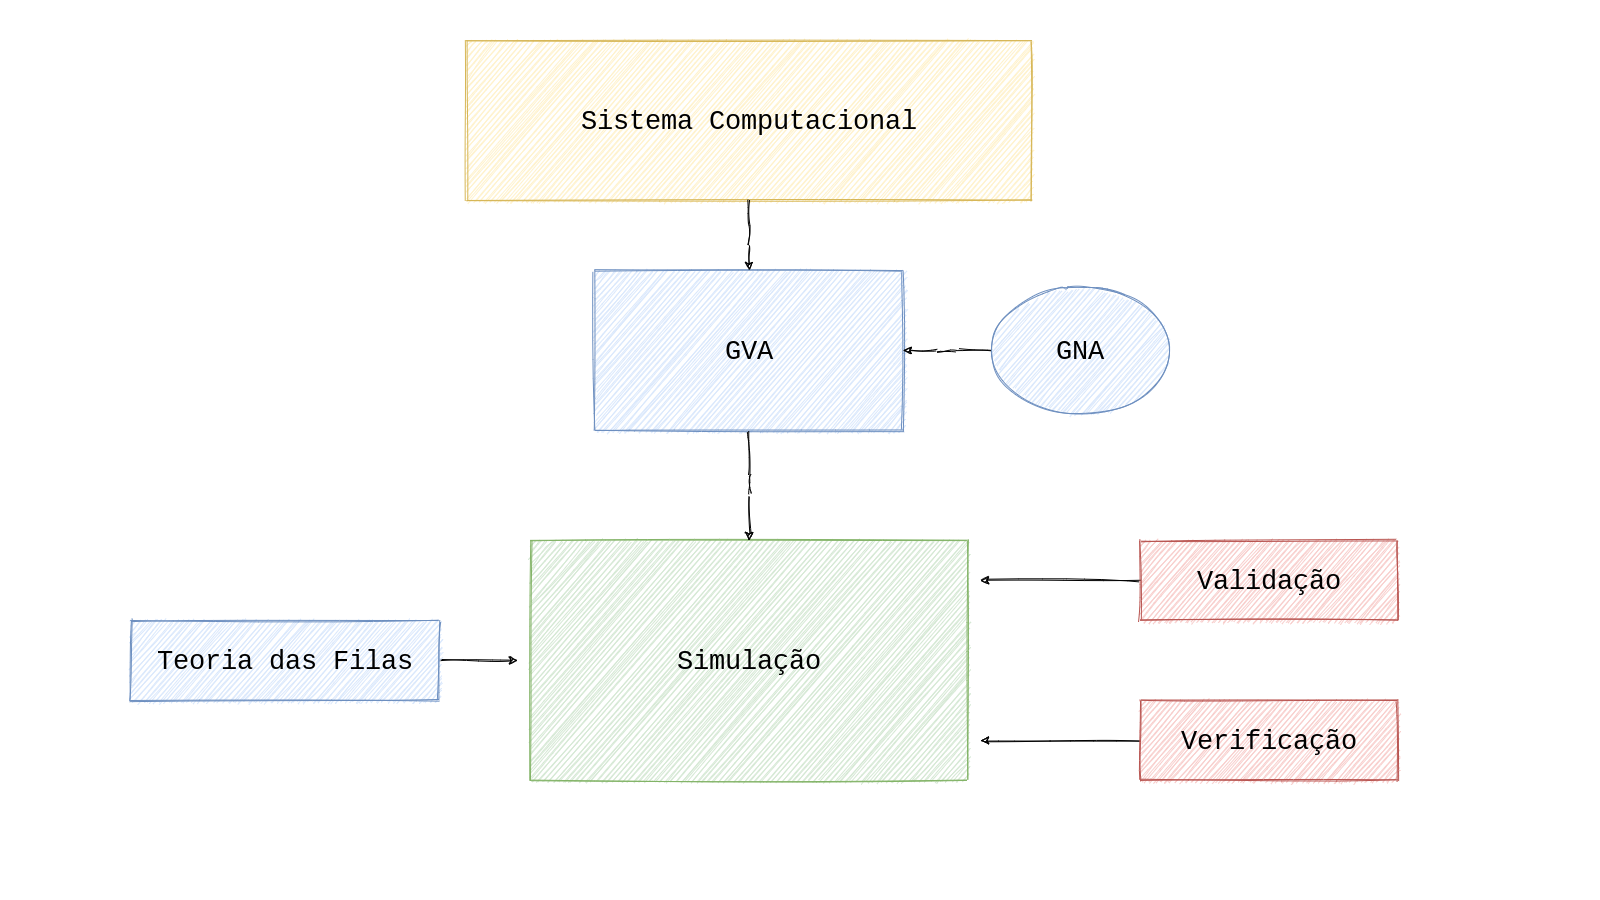

The diagram above was exported from draw.io. Its source (the exported page's mxGraphModel, read from the mxfile embedded in the PNG):
<mxGraphModel dx="2370" dy="1170" grid="1" gridSize="10" guides="1" tooltips="1" connect="1" arrows="1" fold="1" page="1" pageScale="1" pageWidth="1600" pageHeight="900" math="0" shadow="0">
  <root>
    <mxCell id="hTBQN1hoWmQDEfoHm9Fa-0" />
    <mxCell id="hTBQN1hoWmQDEfoHm9Fa-1" parent="hTBQN1hoWmQDEfoHm9Fa-0" />
    <mxCell id="hTBQN1hoWmQDEfoHm9Fa-3" value="&lt;font style=&quot;font-size: 27px;&quot;&gt;Sistema Computacional&lt;/font&gt;" style="whiteSpace=wrap;html=1;fontFamily=Courier New;fillColor=#fff2cc;strokeColor=#d6b656;fontSize=27;sketch=1;" vertex="1" parent="hTBQN1hoWmQDEfoHm9Fa-1">
      <mxGeometry x="465.71428571428567" y="40" width="565.7142857142857" height="160" as="geometry" />
    </mxCell>
    <mxCell id="hTBQN1hoWmQDEfoHm9Fa-5" value="GVA" style="whiteSpace=wrap;html=1;fontFamily=Courier New;fillColor=#dae8fc;strokeColor=#6c8ebf;fontSize=27;sketch=1;" vertex="1" parent="hTBQN1hoWmQDEfoHm9Fa-1">
      <mxGeometry x="594.2857142857142" y="269.99666666666667" width="308.57142857142856" height="160" as="geometry" />
    </mxCell>
    <mxCell id="hTBQN1hoWmQDEfoHm9Fa-2" style="edgeStyle=orthogonalEdgeStyle;orthogonalLoop=1;jettySize=auto;html=1;entryX=0.5;entryY=0;entryDx=0;entryDy=0;fontFamily=Courier New;fontSize=27;sketch=1;" edge="1" parent="hTBQN1hoWmQDEfoHm9Fa-1" source="hTBQN1hoWmQDEfoHm9Fa-3" target="hTBQN1hoWmQDEfoHm9Fa-5">
      <mxGeometry x="80" y="40" as="geometry" />
    </mxCell>
    <mxCell id="hTBQN1hoWmQDEfoHm9Fa-6" style="edgeStyle=orthogonalEdgeStyle;orthogonalLoop=1;jettySize=auto;html=1;fontFamily=Courier New;fontSize=27;sketch=1;" edge="1" parent="hTBQN1hoWmQDEfoHm9Fa-1" source="hTBQN1hoWmQDEfoHm9Fa-7" target="hTBQN1hoWmQDEfoHm9Fa-5">
      <mxGeometry x="80" y="40" as="geometry" />
    </mxCell>
    <mxCell id="hTBQN1hoWmQDEfoHm9Fa-7" value="GNA" style="ellipse;whiteSpace=wrap;html=1;fontFamily=Courier New;fillColor=#dae8fc;strokeColor=#6c8ebf;fontSize=27;sketch=1;" vertex="1" parent="hTBQN1hoWmQDEfoHm9Fa-1">
      <mxGeometry x="989.9971428571426" y="283.33" width="180" height="133.33333333333334" as="geometry" />
    </mxCell>
    <mxCell id="hTBQN1hoWmQDEfoHm9Fa-8" value="Simulação" style="whiteSpace=wrap;html=1;fontFamily=Courier New;fillColor=#d5e8d4;strokeColor=#82b366;fontSize=27;sketch=1;" vertex="1" parent="hTBQN1hoWmQDEfoHm9Fa-1">
      <mxGeometry x="530" y="540" width="437.1428571428571" height="240" as="geometry" />
    </mxCell>
    <mxCell id="hTBQN1hoWmQDEfoHm9Fa-4" style="edgeStyle=orthogonalEdgeStyle;orthogonalLoop=1;jettySize=auto;html=1;entryX=0.5;entryY=0;entryDx=0;entryDy=0;fontFamily=Courier New;fontSize=27;sketch=1;" edge="1" parent="hTBQN1hoWmQDEfoHm9Fa-1" source="hTBQN1hoWmQDEfoHm9Fa-5" target="hTBQN1hoWmQDEfoHm9Fa-8">
      <mxGeometry x="80" y="40" as="geometry" />
    </mxCell>
    <mxCell id="hTBQN1hoWmQDEfoHm9Fa-9" style="edgeStyle=orthogonalEdgeStyle;orthogonalLoop=1;jettySize=auto;html=1;fontFamily=Courier New;fontSize=27;sketch=1;" edge="1" parent="hTBQN1hoWmQDEfoHm9Fa-1" source="hTBQN1hoWmQDEfoHm9Fa-10">
      <mxGeometry x="80" y="-20" as="geometry">
        <mxPoint x="980" y="580" as="targetPoint" />
      </mxGeometry>
    </mxCell>
    <mxCell id="hTBQN1hoWmQDEfoHm9Fa-10" value="Validação" style="whiteSpace=wrap;html=1;fontFamily=Courier New;fillColor=#f8cecc;strokeColor=#b85450;fontSize=27;sketch=1;" vertex="1" parent="hTBQN1hoWmQDEfoHm9Fa-1">
      <mxGeometry x="1139.997142857143" y="540" width="257.1428571428571" height="80" as="geometry" />
    </mxCell>
    <mxCell id="hTBQN1hoWmQDEfoHm9Fa-11" style="edgeStyle=orthogonalEdgeStyle;orthogonalLoop=1;jettySize=auto;html=1;fontFamily=Courier New;fontSize=27;sketch=1;" edge="1" parent="hTBQN1hoWmQDEfoHm9Fa-1" source="hTBQN1hoWmQDEfoHm9Fa-12">
      <mxGeometry x="80" y="-20" as="geometry">
        <mxPoint x="980" y="739.9999999999999" as="targetPoint" />
      </mxGeometry>
    </mxCell>
    <mxCell id="hTBQN1hoWmQDEfoHm9Fa-12" value="Verificação" style="whiteSpace=wrap;html=1;fontFamily=Courier New;fillColor=#f8cecc;strokeColor=#b85450;fontSize=27;sketch=1;" vertex="1" parent="hTBQN1hoWmQDEfoHm9Fa-1">
      <mxGeometry x="1139.997142857143" y="699.9999999999999" width="257.1428571428571" height="80" as="geometry" />
    </mxCell>
    <mxCell id="hTBQN1hoWmQDEfoHm9Fa-13" style="edgeStyle=orthogonalEdgeStyle;orthogonalLoop=1;jettySize=auto;html=1;fontFamily=Courier New;fontSize=27;sketch=1;" edge="1" parent="hTBQN1hoWmQDEfoHm9Fa-1" source="hTBQN1hoWmQDEfoHm9Fa-14">
      <mxGeometry x="80" y="-20" as="geometry">
        <mxPoint x="517.1428571428571" y="659.9999999999999" as="targetPoint" />
      </mxGeometry>
    </mxCell>
    <mxCell id="hTBQN1hoWmQDEfoHm9Fa-14" value="Teoria das Filas" style="whiteSpace=wrap;html=1;fontFamily=Courier New;fillColor=#dae8fc;strokeColor=#6c8ebf;fontSize=27;sketch=1;" vertex="1" parent="hTBQN1hoWmQDEfoHm9Fa-1">
      <mxGeometry x="130" y="620" width="308.57142857142856" height="80" as="geometry" />
    </mxCell>
  </root>
</mxGraphModel>